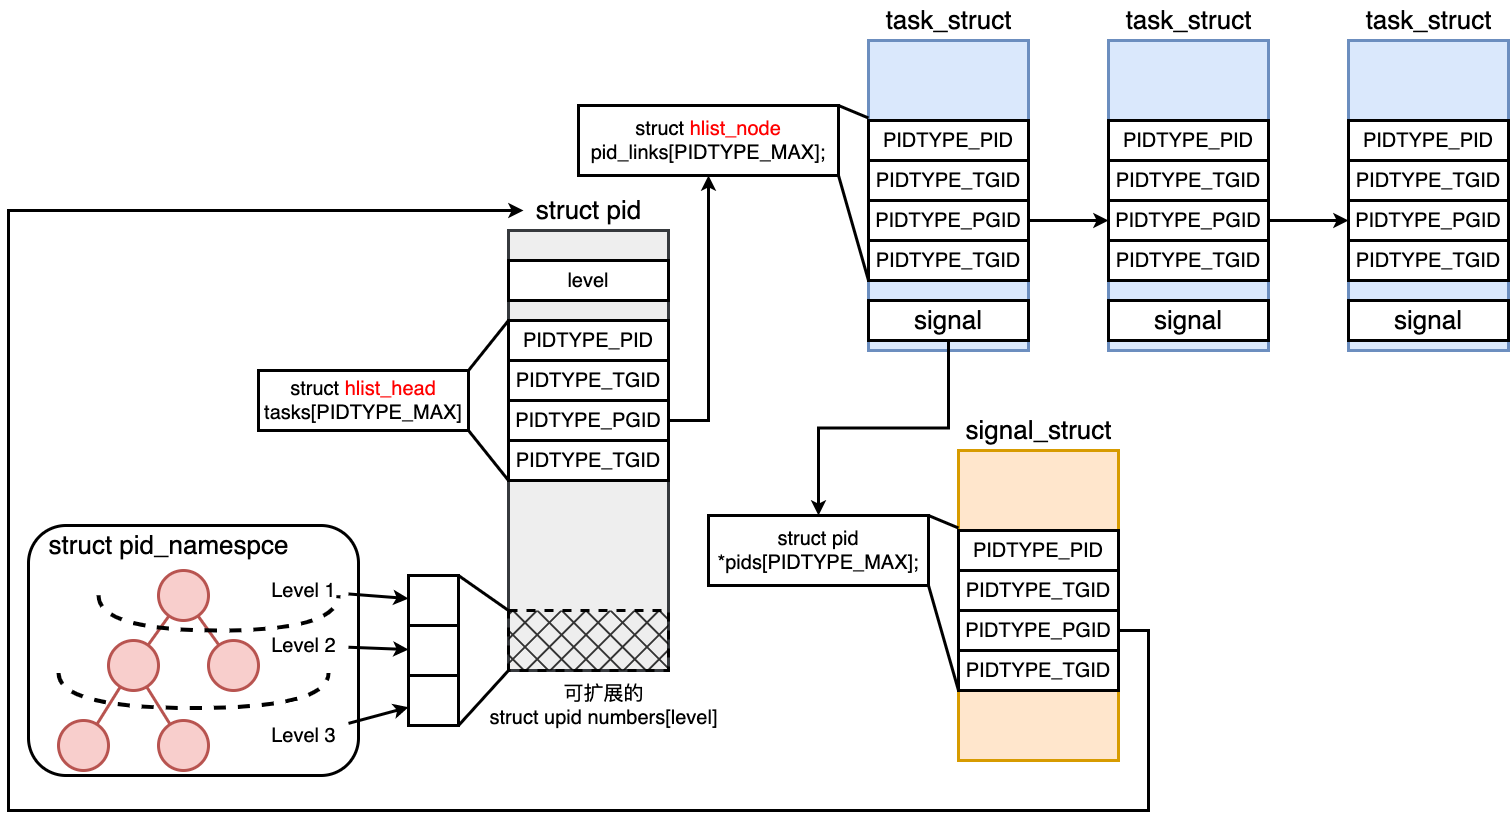

The diagram above was exported from draw.io. Its source (the exported page's mxGraphModel, read from the mxfile embedded in the PNG):
<mxGraphModel dx="3141" dy="1012" grid="1" gridSize="10" guides="1" tooltips="1" connect="1" arrows="1" fold="1" page="0" pageScale="1" pageWidth="827" pageHeight="1169" background="#ffffff" math="0" shadow="0">
  <root>
    <mxCell id="0" />
    <mxCell id="1" parent="0" />
    <mxCell id="ciOYyU5tantAHjQk8mtW-33" value="" style="rounded=1;whiteSpace=wrap;html=1;strokeWidth=3;" vertex="1" parent="1">
      <mxGeometry x="-680" y="1055" width="330" height="250" as="geometry" />
    </mxCell>
    <mxCell id="ciOYyU5tantAHjQk8mtW-1" value="" style="rounded=0;whiteSpace=wrap;html=1;fillColor=#dae8fc;strokeColor=#6c8ebf;strokeWidth=3;" vertex="1" parent="1">
      <mxGeometry x="160" y="570" width="160" height="310" as="geometry" />
    </mxCell>
    <mxCell id="ciOYyU5tantAHjQk8mtW-2" value="&lt;font style=&quot;font-size: 26px;&quot;&gt;task_struct&lt;/font&gt;" style="text;html=1;align=center;verticalAlign=middle;resizable=0;points=[];autosize=1;strokeColor=none;fillColor=none;" vertex="1" parent="1">
      <mxGeometry x="165" y="530" width="150" height="40" as="geometry" />
    </mxCell>
    <mxCell id="ciOYyU5tantAHjQk8mtW-4" value="&lt;font style=&quot;font-size: 20px;&quot;&gt;struct &lt;font color=&quot;#ff0000&quot;&gt;hlist_node&lt;/font&gt; pid_links[PIDTYPE_MAX];&lt;/font&gt;" style="rounded=0;whiteSpace=wrap;html=1;strokeWidth=3;" vertex="1" parent="1">
      <mxGeometry x="-130" y="635" width="260" height="70" as="geometry" />
    </mxCell>
    <mxCell id="ciOYyU5tantAHjQk8mtW-8" value="" style="rounded=0;whiteSpace=wrap;html=1;fillColor=#eeeeee;strokeColor=#36393d;strokeWidth=3;" vertex="1" parent="1">
      <mxGeometry x="-200" y="760" width="160" height="440" as="geometry" />
    </mxCell>
    <mxCell id="ciOYyU5tantAHjQk8mtW-9" value="&lt;font style=&quot;font-size: 26px;&quot;&gt;struct pid&lt;/font&gt;" style="text;html=1;align=center;verticalAlign=middle;resizable=0;points=[];autosize=1;strokeColor=none;fillColor=none;" vertex="1" parent="1">
      <mxGeometry x="-185" y="720" width="130" height="40" as="geometry" />
    </mxCell>
    <mxCell id="ciOYyU5tantAHjQk8mtW-10" value="&lt;font style=&quot;font-size: 20px;&quot;&gt;PIDTYPE_TGID&lt;/font&gt;" style="rounded=0;whiteSpace=wrap;html=1;strokeWidth=3;" vertex="1" parent="1">
      <mxGeometry x="-200" y="890" width="160" height="40" as="geometry" />
    </mxCell>
    <mxCell id="ciOYyU5tantAHjQk8mtW-12" value="&lt;font style=&quot;font-size: 20px;&quot;&gt;PIDTYPE_PID&lt;/font&gt;" style="rounded=0;whiteSpace=wrap;html=1;strokeWidth=3;" vertex="1" parent="1">
      <mxGeometry x="-200" y="850" width="160" height="40" as="geometry" />
    </mxCell>
    <mxCell id="ciOYyU5tantAHjQk8mtW-13" value="&lt;font style=&quot;font-size: 20px;&quot;&gt;PIDTYPE_TGID&lt;/font&gt;" style="rounded=0;whiteSpace=wrap;html=1;strokeWidth=3;" vertex="1" parent="1">
      <mxGeometry x="-200" y="970" width="160" height="40" as="geometry" />
    </mxCell>
    <mxCell id="ciOYyU5tantAHjQk8mtW-71" style="edgeStyle=orthogonalEdgeStyle;rounded=0;orthogonalLoop=1;jettySize=auto;html=1;entryX=0.5;entryY=1;entryDx=0;entryDy=0;strokeWidth=3;" edge="1" parent="1" source="ciOYyU5tantAHjQk8mtW-14" target="ciOYyU5tantAHjQk8mtW-4">
      <mxGeometry relative="1" as="geometry">
        <Array as="points">
          <mxPoint y="950" />
        </Array>
      </mxGeometry>
    </mxCell>
    <mxCell id="ciOYyU5tantAHjQk8mtW-14" value="&lt;font style=&quot;font-size: 20px;&quot;&gt;PIDTYPE_PGID&lt;/font&gt;" style="rounded=0;whiteSpace=wrap;html=1;strokeWidth=3;" vertex="1" parent="1">
      <mxGeometry x="-200" y="930" width="160" height="40" as="geometry" />
    </mxCell>
    <mxCell id="ciOYyU5tantAHjQk8mtW-15" value="" style="rounded=0;whiteSpace=wrap;html=1;dashed=1;strokeWidth=3;fillStyle=cross-hatch;fillColor=#000000;" vertex="1" parent="1">
      <mxGeometry x="-200" y="1140" width="160" height="60" as="geometry" />
    </mxCell>
    <mxCell id="ciOYyU5tantAHjQk8mtW-16" value="&lt;font style=&quot;font-size: 20px;&quot;&gt;可扩展的&lt;br&gt;struct upid numbers[level]&lt;/font&gt;" style="text;html=1;align=center;verticalAlign=middle;resizable=0;points=[];autosize=1;strokeColor=none;fillColor=none;" vertex="1" parent="1">
      <mxGeometry x="-230" y="1205" width="250" height="60" as="geometry" />
    </mxCell>
    <mxCell id="ciOYyU5tantAHjQk8mtW-17" value="" style="ellipse;whiteSpace=wrap;html=1;aspect=fixed;strokeWidth=3;fillColor=#f8cecc;strokeColor=#b85450;" vertex="1" parent="1">
      <mxGeometry x="-550" y="1100" width="50" height="50" as="geometry" />
    </mxCell>
    <mxCell id="ciOYyU5tantAHjQk8mtW-22" style="rounded=0;orthogonalLoop=1;jettySize=auto;html=1;strokeWidth=3;endArrow=none;endFill=0;fillColor=#f8cecc;strokeColor=#b85450;" edge="1" parent="1" source="ciOYyU5tantAHjQk8mtW-18" target="ciOYyU5tantAHjQk8mtW-17">
      <mxGeometry relative="1" as="geometry" />
    </mxCell>
    <mxCell id="ciOYyU5tantAHjQk8mtW-18" value="" style="ellipse;whiteSpace=wrap;html=1;aspect=fixed;strokeWidth=3;fillColor=#f8cecc;strokeColor=#b85450;" vertex="1" parent="1">
      <mxGeometry x="-600" y="1170" width="50" height="50" as="geometry" />
    </mxCell>
    <mxCell id="ciOYyU5tantAHjQk8mtW-23" style="rounded=0;orthogonalLoop=1;jettySize=auto;html=1;strokeWidth=3;endArrow=none;endFill=0;fillColor=#f8cecc;strokeColor=#b85450;" edge="1" parent="1" source="ciOYyU5tantAHjQk8mtW-19" target="ciOYyU5tantAHjQk8mtW-17">
      <mxGeometry relative="1" as="geometry" />
    </mxCell>
    <mxCell id="ciOYyU5tantAHjQk8mtW-19" value="" style="ellipse;whiteSpace=wrap;html=1;aspect=fixed;strokeWidth=3;fillColor=#f8cecc;strokeColor=#b85450;" vertex="1" parent="1">
      <mxGeometry x="-500" y="1170" width="50" height="50" as="geometry" />
    </mxCell>
    <mxCell id="ciOYyU5tantAHjQk8mtW-25" style="rounded=0;orthogonalLoop=1;jettySize=auto;html=1;strokeWidth=3;endArrow=none;endFill=0;fillColor=#f8cecc;strokeColor=#b85450;" edge="1" parent="1" source="ciOYyU5tantAHjQk8mtW-20" target="ciOYyU5tantAHjQk8mtW-18">
      <mxGeometry relative="1" as="geometry" />
    </mxCell>
    <mxCell id="ciOYyU5tantAHjQk8mtW-20" value="" style="ellipse;whiteSpace=wrap;html=1;aspect=fixed;strokeWidth=3;fillColor=#f8cecc;strokeColor=#b85450;" vertex="1" parent="1">
      <mxGeometry x="-650" y="1250" width="50" height="50" as="geometry" />
    </mxCell>
    <mxCell id="ciOYyU5tantAHjQk8mtW-26" style="rounded=0;orthogonalLoop=1;jettySize=auto;html=1;strokeWidth=3;endArrow=none;endFill=0;fillColor=#f8cecc;strokeColor=#b85450;" edge="1" parent="1" source="ciOYyU5tantAHjQk8mtW-21" target="ciOYyU5tantAHjQk8mtW-18">
      <mxGeometry relative="1" as="geometry" />
    </mxCell>
    <mxCell id="ciOYyU5tantAHjQk8mtW-21" value="" style="ellipse;whiteSpace=wrap;html=1;aspect=fixed;strokeWidth=3;fillColor=#f8cecc;strokeColor=#b85450;" vertex="1" parent="1">
      <mxGeometry x="-550" y="1250" width="50" height="50" as="geometry" />
    </mxCell>
    <mxCell id="ciOYyU5tantAHjQk8mtW-27" value="" style="endArrow=none;html=1;rounded=0;edgeStyle=orthogonalEdgeStyle;curved=1;strokeWidth=4;dashed=1;" edge="1" parent="1">
      <mxGeometry width="50" height="50" relative="1" as="geometry">
        <mxPoint x="-610" y="1124.71" as="sourcePoint" />
        <mxPoint x="-370" y="1124.71" as="targetPoint" />
        <Array as="points">
          <mxPoint x="-610" y="1160" />
          <mxPoint x="-370" y="1160" />
        </Array>
      </mxGeometry>
    </mxCell>
    <mxCell id="ciOYyU5tantAHjQk8mtW-28" value="" style="endArrow=none;html=1;rounded=0;edgeStyle=orthogonalEdgeStyle;curved=1;strokeWidth=4;dashed=1;" edge="1" parent="1">
      <mxGeometry width="50" height="50" relative="1" as="geometry">
        <mxPoint x="-650" y="1202.5" as="sourcePoint" />
        <mxPoint x="-380" y="1202.5" as="targetPoint" />
        <Array as="points">
          <mxPoint x="-650" y="1237.5" />
          <mxPoint x="-380" y="1237.5" />
        </Array>
      </mxGeometry>
    </mxCell>
    <mxCell id="ciOYyU5tantAHjQk8mtW-40" style="rounded=0;orthogonalLoop=1;jettySize=auto;html=1;strokeWidth=3;" edge="1" parent="1" source="ciOYyU5tantAHjQk8mtW-29" target="ciOYyU5tantAHjQk8mtW-35">
      <mxGeometry relative="1" as="geometry" />
    </mxCell>
    <mxCell id="ciOYyU5tantAHjQk8mtW-29" value="&lt;font style=&quot;font-size: 20px;&quot;&gt;Level 1&lt;/font&gt;" style="text;html=1;align=center;verticalAlign=middle;resizable=0;points=[];autosize=1;strokeColor=none;fillColor=none;" vertex="1" parent="1">
      <mxGeometry x="-450" y="1100" width="90" height="40" as="geometry" />
    </mxCell>
    <mxCell id="ciOYyU5tantAHjQk8mtW-42" style="rounded=0;orthogonalLoop=1;jettySize=auto;html=1;strokeWidth=3;" edge="1" parent="1" source="ciOYyU5tantAHjQk8mtW-30" target="ciOYyU5tantAHjQk8mtW-36">
      <mxGeometry relative="1" as="geometry" />
    </mxCell>
    <mxCell id="ciOYyU5tantAHjQk8mtW-30" value="&lt;font style=&quot;font-size: 20px;&quot;&gt;Level 2&lt;/font&gt;" style="text;html=1;align=center;verticalAlign=middle;resizable=0;points=[];autosize=1;strokeColor=none;fillColor=none;" vertex="1" parent="1">
      <mxGeometry x="-450" y="1155" width="90" height="40" as="geometry" />
    </mxCell>
    <mxCell id="ciOYyU5tantAHjQk8mtW-43" style="rounded=0;orthogonalLoop=1;jettySize=auto;html=1;strokeWidth=3;" edge="1" parent="1" source="ciOYyU5tantAHjQk8mtW-31" target="ciOYyU5tantAHjQk8mtW-37">
      <mxGeometry relative="1" as="geometry" />
    </mxCell>
    <mxCell id="ciOYyU5tantAHjQk8mtW-31" value="&lt;font style=&quot;font-size: 20px;&quot;&gt;Level 3&lt;/font&gt;" style="text;html=1;align=center;verticalAlign=middle;resizable=0;points=[];autosize=1;strokeColor=none;fillColor=none;" vertex="1" parent="1">
      <mxGeometry x="-450" y="1245" width="90" height="40" as="geometry" />
    </mxCell>
    <mxCell id="ciOYyU5tantAHjQk8mtW-34" value="&lt;font style=&quot;font-size: 26px;&quot;&gt;&lt;font style=&quot;font-size: 26px;&quot;&gt;struct &lt;/font&gt;&lt;font style=&quot;font-size: 26px;&quot;&gt;pid_namespce&lt;/font&gt;&lt;/font&gt;" style="text;html=1;align=center;verticalAlign=middle;resizable=0;points=[];autosize=1;strokeColor=none;fillColor=none;" vertex="1" parent="1">
      <mxGeometry x="-670" y="1055" width="260" height="40" as="geometry" />
    </mxCell>
    <mxCell id="ciOYyU5tantAHjQk8mtW-35" value="" style="rounded=0;whiteSpace=wrap;html=1;strokeWidth=3;" vertex="1" parent="1">
      <mxGeometry x="-300" y="1105" width="50" height="50" as="geometry" />
    </mxCell>
    <mxCell id="ciOYyU5tantAHjQk8mtW-36" value="" style="rounded=0;whiteSpace=wrap;html=1;strokeWidth=3;" vertex="1" parent="1">
      <mxGeometry x="-300" y="1155" width="50" height="50" as="geometry" />
    </mxCell>
    <mxCell id="ciOYyU5tantAHjQk8mtW-37" value="" style="rounded=0;whiteSpace=wrap;html=1;strokeWidth=3;" vertex="1" parent="1">
      <mxGeometry x="-300" y="1205" width="50" height="50" as="geometry" />
    </mxCell>
    <mxCell id="ciOYyU5tantAHjQk8mtW-38" value="" style="endArrow=none;html=1;rounded=0;exitX=1;exitY=0;exitDx=0;exitDy=0;entryX=0;entryY=0;entryDx=0;entryDy=0;strokeWidth=3;" edge="1" parent="1" source="ciOYyU5tantAHjQk8mtW-35" target="ciOYyU5tantAHjQk8mtW-15">
      <mxGeometry width="50" height="50" relative="1" as="geometry">
        <mxPoint x="-90" y="1090" as="sourcePoint" />
        <mxPoint x="-40" y="1040" as="targetPoint" />
      </mxGeometry>
    </mxCell>
    <mxCell id="ciOYyU5tantAHjQk8mtW-39" value="" style="endArrow=none;html=1;rounded=0;exitX=1;exitY=1;exitDx=0;exitDy=0;entryX=0;entryY=1;entryDx=0;entryDy=0;strokeWidth=3;" edge="1" parent="1" source="ciOYyU5tantAHjQk8mtW-37" target="ciOYyU5tantAHjQk8mtW-15">
      <mxGeometry width="50" height="50" relative="1" as="geometry">
        <mxPoint x="-240" y="1115" as="sourcePoint" />
        <mxPoint x="-190" y="1150" as="targetPoint" />
      </mxGeometry>
    </mxCell>
    <mxCell id="ciOYyU5tantAHjQk8mtW-44" value="&lt;font style=&quot;font-size: 20px;&quot;&gt;struct &lt;font color=&quot;#ff0000&quot;&gt;hlist_head&lt;/font&gt; tasks[PIDTYPE_MAX]&lt;/font&gt;" style="rounded=0;whiteSpace=wrap;html=1;strokeWidth=3;" vertex="1" parent="1">
      <mxGeometry x="-450" y="900" width="210" height="60" as="geometry" />
    </mxCell>
    <mxCell id="ciOYyU5tantAHjQk8mtW-46" value="" style="endArrow=none;html=1;rounded=0;exitX=1;exitY=0;exitDx=0;exitDy=0;entryX=0;entryY=0;entryDx=0;entryDy=0;strokeWidth=3;" edge="1" parent="1" source="ciOYyU5tantAHjQk8mtW-44" target="ciOYyU5tantAHjQk8mtW-12">
      <mxGeometry width="50" height="50" relative="1" as="geometry">
        <mxPoint x="-140" y="920" as="sourcePoint" />
        <mxPoint x="-90" y="870" as="targetPoint" />
      </mxGeometry>
    </mxCell>
    <mxCell id="ciOYyU5tantAHjQk8mtW-47" value="" style="endArrow=none;html=1;rounded=0;exitX=1;exitY=1;exitDx=0;exitDy=0;entryX=0;entryY=1;entryDx=0;entryDy=0;strokeWidth=3;" edge="1" parent="1" source="ciOYyU5tantAHjQk8mtW-44" target="ciOYyU5tantAHjQk8mtW-13">
      <mxGeometry width="50" height="50" relative="1" as="geometry">
        <mxPoint x="-230" y="910" as="sourcePoint" />
        <mxPoint x="-190" y="860" as="targetPoint" />
      </mxGeometry>
    </mxCell>
    <mxCell id="ciOYyU5tantAHjQk8mtW-48" value="&lt;font style=&quot;font-size: 20px;&quot;&gt;PIDTYPE_TGID&lt;/font&gt;" style="rounded=0;whiteSpace=wrap;html=1;strokeWidth=3;" vertex="1" parent="1">
      <mxGeometry x="160" y="690" width="160" height="40" as="geometry" />
    </mxCell>
    <mxCell id="ciOYyU5tantAHjQk8mtW-49" value="&lt;font style=&quot;font-size: 20px;&quot;&gt;PIDTYPE_PID&lt;/font&gt;" style="rounded=0;whiteSpace=wrap;html=1;strokeWidth=3;" vertex="1" parent="1">
      <mxGeometry x="160" y="650" width="160" height="40" as="geometry" />
    </mxCell>
    <mxCell id="ciOYyU5tantAHjQk8mtW-50" value="&lt;font style=&quot;font-size: 20px;&quot;&gt;PIDTYPE_TGID&lt;/font&gt;" style="rounded=0;whiteSpace=wrap;html=1;strokeWidth=3;" vertex="1" parent="1">
      <mxGeometry x="160" y="770" width="160" height="40" as="geometry" />
    </mxCell>
    <mxCell id="ciOYyU5tantAHjQk8mtW-69" style="edgeStyle=orthogonalEdgeStyle;rounded=0;orthogonalLoop=1;jettySize=auto;html=1;strokeWidth=3;" edge="1" parent="1" source="ciOYyU5tantAHjQk8mtW-51" target="ciOYyU5tantAHjQk8mtW-62">
      <mxGeometry relative="1" as="geometry" />
    </mxCell>
    <mxCell id="ciOYyU5tantAHjQk8mtW-51" value="&lt;font style=&quot;font-size: 20px;&quot;&gt;PIDTYPE_PGID&lt;/font&gt;" style="rounded=0;whiteSpace=wrap;html=1;strokeWidth=3;" vertex="1" parent="1">
      <mxGeometry x="160" y="730" width="160" height="40" as="geometry" />
    </mxCell>
    <mxCell id="ciOYyU5tantAHjQk8mtW-55" value="" style="endArrow=none;html=1;rounded=0;exitX=1;exitY=0;exitDx=0;exitDy=0;entryX=0;entryY=0.25;entryDx=0;entryDy=0;strokeWidth=3;" edge="1" parent="1" source="ciOYyU5tantAHjQk8mtW-4" target="ciOYyU5tantAHjQk8mtW-1">
      <mxGeometry width="50" height="50" relative="1" as="geometry">
        <mxPoint x="-90" y="950" as="sourcePoint" />
        <mxPoint x="-40" y="900" as="targetPoint" />
      </mxGeometry>
    </mxCell>
    <mxCell id="ciOYyU5tantAHjQk8mtW-56" value="" style="endArrow=none;html=1;rounded=0;exitX=1;exitY=1;exitDx=0;exitDy=0;entryX=0;entryY=1;entryDx=0;entryDy=0;strokeWidth=3;" edge="1" parent="1" source="ciOYyU5tantAHjQk8mtW-4" target="ciOYyU5tantAHjQk8mtW-50">
      <mxGeometry width="50" height="50" relative="1" as="geometry">
        <mxPoint x="110" y="710" as="sourcePoint" />
        <mxPoint x="170" y="658" as="targetPoint" />
      </mxGeometry>
    </mxCell>
    <mxCell id="ciOYyU5tantAHjQk8mtW-57" value="" style="rounded=0;whiteSpace=wrap;html=1;fillColor=#dae8fc;strokeColor=#6c8ebf;strokeWidth=3;" vertex="1" parent="1">
      <mxGeometry x="400" y="570" width="160" height="310" as="geometry" />
    </mxCell>
    <mxCell id="ciOYyU5tantAHjQk8mtW-58" value="&lt;font style=&quot;font-size: 26px;&quot;&gt;task_struct&lt;/font&gt;" style="text;html=1;align=center;verticalAlign=middle;resizable=0;points=[];autosize=1;strokeColor=none;fillColor=none;" vertex="1" parent="1">
      <mxGeometry x="405" y="530" width="150" height="40" as="geometry" />
    </mxCell>
    <mxCell id="ciOYyU5tantAHjQk8mtW-59" value="&lt;font style=&quot;font-size: 20px;&quot;&gt;PIDTYPE_TGID&lt;/font&gt;" style="rounded=0;whiteSpace=wrap;html=1;strokeWidth=3;" vertex="1" parent="1">
      <mxGeometry x="400" y="690" width="160" height="40" as="geometry" />
    </mxCell>
    <mxCell id="ciOYyU5tantAHjQk8mtW-60" value="&lt;font style=&quot;font-size: 20px;&quot;&gt;PIDTYPE_PID&lt;/font&gt;" style="rounded=0;whiteSpace=wrap;html=1;strokeWidth=3;" vertex="1" parent="1">
      <mxGeometry x="400" y="650" width="160" height="40" as="geometry" />
    </mxCell>
    <mxCell id="ciOYyU5tantAHjQk8mtW-61" value="&lt;font style=&quot;font-size: 20px;&quot;&gt;PIDTYPE_TGID&lt;/font&gt;" style="rounded=0;whiteSpace=wrap;html=1;strokeWidth=3;" vertex="1" parent="1">
      <mxGeometry x="400" y="770" width="160" height="40" as="geometry" />
    </mxCell>
    <mxCell id="ciOYyU5tantAHjQk8mtW-70" style="edgeStyle=orthogonalEdgeStyle;rounded=0;orthogonalLoop=1;jettySize=auto;html=1;strokeWidth=3;" edge="1" parent="1" source="ciOYyU5tantAHjQk8mtW-62" target="ciOYyU5tantAHjQk8mtW-68">
      <mxGeometry relative="1" as="geometry" />
    </mxCell>
    <mxCell id="ciOYyU5tantAHjQk8mtW-62" value="&lt;font style=&quot;font-size: 20px;&quot;&gt;PIDTYPE_PGID&lt;/font&gt;" style="rounded=0;whiteSpace=wrap;html=1;strokeWidth=3;" vertex="1" parent="1">
      <mxGeometry x="400" y="730" width="160" height="40" as="geometry" />
    </mxCell>
    <mxCell id="ciOYyU5tantAHjQk8mtW-63" value="" style="rounded=0;whiteSpace=wrap;html=1;fillColor=#dae8fc;strokeColor=#6c8ebf;strokeWidth=3;" vertex="1" parent="1">
      <mxGeometry x="640" y="570" width="160" height="310" as="geometry" />
    </mxCell>
    <mxCell id="ciOYyU5tantAHjQk8mtW-64" value="&lt;font style=&quot;font-size: 26px;&quot;&gt;task_struct&lt;/font&gt;" style="text;html=1;align=center;verticalAlign=middle;resizable=0;points=[];autosize=1;strokeColor=none;fillColor=none;" vertex="1" parent="1">
      <mxGeometry x="645" y="530" width="150" height="40" as="geometry" />
    </mxCell>
    <mxCell id="ciOYyU5tantAHjQk8mtW-65" value="&lt;font style=&quot;font-size: 20px;&quot;&gt;PIDTYPE_TGID&lt;/font&gt;" style="rounded=0;whiteSpace=wrap;html=1;strokeWidth=3;" vertex="1" parent="1">
      <mxGeometry x="640" y="690" width="160" height="40" as="geometry" />
    </mxCell>
    <mxCell id="ciOYyU5tantAHjQk8mtW-66" value="&lt;font style=&quot;font-size: 20px;&quot;&gt;PIDTYPE_PID&lt;/font&gt;" style="rounded=0;whiteSpace=wrap;html=1;strokeWidth=3;" vertex="1" parent="1">
      <mxGeometry x="640" y="650" width="160" height="40" as="geometry" />
    </mxCell>
    <mxCell id="ciOYyU5tantAHjQk8mtW-67" value="&lt;font style=&quot;font-size: 20px;&quot;&gt;PIDTYPE_TGID&lt;/font&gt;" style="rounded=0;whiteSpace=wrap;html=1;strokeWidth=3;" vertex="1" parent="1">
      <mxGeometry x="640" y="770" width="160" height="40" as="geometry" />
    </mxCell>
    <mxCell id="ciOYyU5tantAHjQk8mtW-68" value="&lt;font style=&quot;font-size: 20px;&quot;&gt;PIDTYPE_PGID&lt;/font&gt;" style="rounded=0;whiteSpace=wrap;html=1;strokeWidth=3;" vertex="1" parent="1">
      <mxGeometry x="640" y="730" width="160" height="40" as="geometry" />
    </mxCell>
    <mxCell id="ciOYyU5tantAHjQk8mtW-73" value="&lt;font style=&quot;font-size: 20px;&quot;&gt;level&lt;/font&gt;" style="rounded=0;whiteSpace=wrap;html=1;strokeWidth=3;" vertex="1" parent="1">
      <mxGeometry x="-200" y="790" width="160" height="40" as="geometry" />
    </mxCell>
    <mxCell id="ciOYyU5tantAHjQk8mtW-100" style="edgeStyle=orthogonalEdgeStyle;rounded=0;orthogonalLoop=1;jettySize=auto;html=1;strokeWidth=3;" edge="1" parent="1" source="ciOYyU5tantAHjQk8mtW-74" target="ciOYyU5tantAHjQk8mtW-99">
      <mxGeometry relative="1" as="geometry" />
    </mxCell>
    <mxCell id="ciOYyU5tantAHjQk8mtW-74" value="&lt;font style=&quot;font-size: 26px;&quot;&gt;signal&lt;/font&gt;" style="rounded=0;whiteSpace=wrap;html=1;strokeWidth=3;" vertex="1" parent="1">
      <mxGeometry x="160" y="830" width="160" height="40" as="geometry" />
    </mxCell>
    <mxCell id="ciOYyU5tantAHjQk8mtW-75" value="" style="rounded=0;whiteSpace=wrap;html=1;fillColor=#ffe6cc;strokeColor=#d79b00;strokeWidth=3;" vertex="1" parent="1">
      <mxGeometry x="250" y="980" width="160" height="310" as="geometry" />
    </mxCell>
    <mxCell id="ciOYyU5tantAHjQk8mtW-76" value="&lt;font style=&quot;font-size: 26px;&quot;&gt;signal_struct&lt;/font&gt;" style="text;html=1;align=center;verticalAlign=middle;resizable=0;points=[];autosize=1;strokeColor=none;fillColor=none;" vertex="1" parent="1">
      <mxGeometry x="245" y="940" width="170" height="40" as="geometry" />
    </mxCell>
    <mxCell id="ciOYyU5tantAHjQk8mtW-77" value="&lt;font style=&quot;font-size: 20px;&quot;&gt;PIDTYPE_TGID&lt;/font&gt;" style="rounded=0;whiteSpace=wrap;html=1;strokeWidth=3;" vertex="1" parent="1">
      <mxGeometry x="250" y="1100" width="160" height="40" as="geometry" />
    </mxCell>
    <mxCell id="ciOYyU5tantAHjQk8mtW-78" value="&lt;font style=&quot;font-size: 20px;&quot;&gt;PIDTYPE_PID&lt;/font&gt;" style="rounded=0;whiteSpace=wrap;html=1;strokeWidth=3;" vertex="1" parent="1">
      <mxGeometry x="250" y="1060" width="160" height="40" as="geometry" />
    </mxCell>
    <mxCell id="ciOYyU5tantAHjQk8mtW-79" value="&lt;font style=&quot;font-size: 20px;&quot;&gt;PIDTYPE_TGID&lt;/font&gt;" style="rounded=0;whiteSpace=wrap;html=1;strokeWidth=3;" vertex="1" parent="1">
      <mxGeometry x="250" y="1180" width="160" height="40" as="geometry" />
    </mxCell>
    <mxCell id="ciOYyU5tantAHjQk8mtW-107" style="edgeStyle=orthogonalEdgeStyle;rounded=0;orthogonalLoop=1;jettySize=auto;html=1;strokeWidth=3;" edge="1" parent="1" source="ciOYyU5tantAHjQk8mtW-81" target="ciOYyU5tantAHjQk8mtW-9">
      <mxGeometry relative="1" as="geometry">
        <Array as="points">
          <mxPoint x="440" y="1160" />
          <mxPoint x="440" y="1340" />
          <mxPoint x="-700" y="1340" />
          <mxPoint x="-700" y="740" />
        </Array>
      </mxGeometry>
    </mxCell>
    <mxCell id="ciOYyU5tantAHjQk8mtW-81" value="&lt;font style=&quot;font-size: 20px;&quot;&gt;PIDTYPE_PGID&lt;/font&gt;" style="rounded=0;whiteSpace=wrap;html=1;strokeWidth=3;" vertex="1" parent="1">
      <mxGeometry x="250" y="1140" width="160" height="40" as="geometry" />
    </mxCell>
    <mxCell id="ciOYyU5tantAHjQk8mtW-82" value="" style="endArrow=none;html=1;rounded=0;exitX=1;exitY=0;exitDx=0;exitDy=0;entryX=0;entryY=0.25;entryDx=0;entryDy=0;strokeWidth=3;" edge="1" parent="1" target="ciOYyU5tantAHjQk8mtW-75">
      <mxGeometry width="50" height="50" relative="1" as="geometry">
        <mxPoint x="220" y="1045" as="sourcePoint" />
        <mxPoint x="50" y="1310" as="targetPoint" />
      </mxGeometry>
    </mxCell>
    <mxCell id="ciOYyU5tantAHjQk8mtW-83" value="" style="endArrow=none;html=1;rounded=0;exitX=1;exitY=1;exitDx=0;exitDy=0;entryX=0;entryY=1;entryDx=0;entryDy=0;strokeWidth=3;" edge="1" parent="1" target="ciOYyU5tantAHjQk8mtW-79">
      <mxGeometry width="50" height="50" relative="1" as="geometry">
        <mxPoint x="220" y="1115" as="sourcePoint" />
        <mxPoint x="260" y="1068" as="targetPoint" />
      </mxGeometry>
    </mxCell>
    <mxCell id="ciOYyU5tantAHjQk8mtW-99" value="&lt;font style=&quot;font-size: 20px;&quot;&gt;struct pid *pids[PIDTYPE_MAX];&lt;/font&gt;" style="rounded=0;whiteSpace=wrap;html=1;strokeWidth=3;" vertex="1" parent="1">
      <mxGeometry y="1045" width="220" height="70" as="geometry" />
    </mxCell>
    <mxCell id="ciOYyU5tantAHjQk8mtW-105" value="&lt;font style=&quot;font-size: 26px;&quot;&gt;signal&lt;/font&gt;" style="rounded=0;whiteSpace=wrap;html=1;strokeWidth=3;" vertex="1" parent="1">
      <mxGeometry x="400" y="830" width="160" height="40" as="geometry" />
    </mxCell>
    <mxCell id="ciOYyU5tantAHjQk8mtW-106" value="&lt;font style=&quot;font-size: 26px;&quot;&gt;signal&lt;/font&gt;" style="rounded=0;whiteSpace=wrap;html=1;strokeWidth=3;" vertex="1" parent="1">
      <mxGeometry x="640" y="830" width="160" height="40" as="geometry" />
    </mxCell>
  </root>
</mxGraphModel>